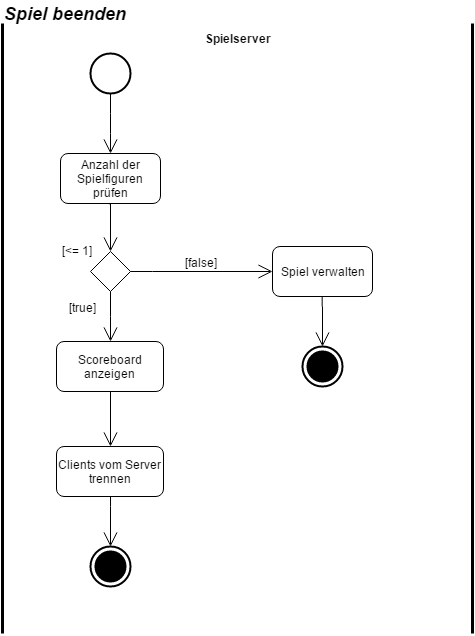

The diagram above was exported from draw.io. Its source (the exported page's mxGraphModel, read from the mxfile embedded in the PNG):
<mxGraphModel dx="698" dy="734" grid="1" gridSize="10" guides="1" tooltips="1" connect="1" arrows="1" fold="1" page="1" pageScale="1" pageWidth="826" pageHeight="1169" math="0" shadow="0">
  <root>
    <mxCell id="0" />
    <mxCell id="1" parent="0" />
    <mxCell id="204498defef55edb-1" value="" style="shape=ellipse;html=1;illColor=#000000;strokeWidth=2;verticalLabelPosition=bottom;verticalAlignment=top;" vertex="1" parent="1">
      <mxGeometry x="138" y="70" width="40" height="40" as="geometry" />
    </mxCell>
    <mxCell id="204498defef55edb-2" value="Anzahl der Spielfiguren prüfen" style="shape=rect;html=1;rounded=1;whiteSpace=wrap;" vertex="1" parent="1">
      <mxGeometry x="108" y="170" width="100" height="50" as="geometry" />
    </mxCell>
    <mxCell id="204498defef55edb-5" value="" style="edgeStyle=elbowEdgeStyle;html=1;elbow=horizontal;endArrow=open;labelBackgroundColor=none;endSize=12;entryX=0.5;entryY=0;exitX=0.5;exitY=1;" edge="1" parent="1" source="204498defef55edb-1" target="204498defef55edb-2">
      <mxGeometry x="190" y="180" as="geometry">
        <mxPoint x="120" y="130" as="sourcePoint" />
        <mxPoint x="550" y="180" as="targetPoint" />
        <Array as="points" />
      </mxGeometry>
    </mxCell>
    <mxCell id="204498defef55edb-6" value="" style="shape=rhombus;html=1;whiteSpace=wrap;verticalLabelPosition=bottom;verticalAlignment=top;" vertex="1" parent="1">
      <mxGeometry x="138" y="268" width="40" height="40" as="geometry" />
    </mxCell>
    <mxCell id="204498defef55edb-7" value="" style="edgeStyle=elbowEdgeStyle;html=1;elbow=horizontal;align=right;verticalAlign=bottom;endArrow=none;rounded=0;labelBackgroundColor=none;startArrow=open;startSize=12;entryX=0.5;entryY=1;exitX=0.5;exitY=0;" edge="1" parent="1" source="204498defef55edb-6">
      <mxGeometry relative="1" as="geometry">
        <mxPoint x="156.34482758620697" y="220.27586206896558" as="targetPoint" />
        <Array as="points">
          <mxPoint x="158" y="280" />
          <mxPoint x="148" y="290" />
        </Array>
        <mxPoint x="260" y="290" as="sourcePoint" />
      </mxGeometry>
    </mxCell>
    <mxCell id="204498defef55edb-8" value="&lt;font style=&quot;font-size: 12px&quot;&gt;[false]&lt;/font&gt;" style="edgeStyle=elbowEdgeStyle;html=1;elbow=vertical;verticalAlign=bottom;endArrow=open;rounded=0;labelBackgroundColor=none;endSize=12;exitX=1;exitY=0.5;entryX=0;entryY=0.5;" edge="1" parent="1" source="204498defef55edb-6" target="204498defef55edb-11">
      <mxGeometry relative="1" as="geometry">
        <mxPoint x="340" y="293" as="targetPoint" />
        <Array as="points">
          <mxPoint x="200" y="288" />
          <mxPoint x="230" y="293" />
          <mxPoint x="210" y="288" />
        </Array>
        <mxPoint x="240" y="313" as="sourcePoint" />
      </mxGeometry>
    </mxCell>
    <mxCell id="204498defef55edb-9" value="&lt;font style=&quot;font-size: 12px&quot;&gt;[true]&lt;/font&gt;" style="edgeStyle=elbowEdgeStyle;html=1;elbow=vertical;verticalAlign=bottom;endArrow=open;rounded=0;labelBackgroundColor=none;endSize=12;exitX=0.5;exitY=1;entryX=0.5;entryY=0;" edge="1" parent="1" source="204498defef55edb-6" target="204498defef55edb-12">
      <mxGeometry x="0.0162" y="-28" relative="1" as="geometry">
        <mxPoint x="130" y="363" as="targetPoint" />
        <Array as="points">
          <mxPoint x="158" y="333" />
          <mxPoint x="210" y="363" />
        </Array>
        <mxPoint as="offset" />
        <mxPoint x="320" y="363" as="sourcePoint" />
      </mxGeometry>
    </mxCell>
    <mxCell id="204498defef55edb-10" value="[&amp;lt;= 1]" style="text;html=1;resizable=0;points=[];autosize=1;align=left;verticalAlign=top;spacingTop=-4;" vertex="1" parent="1">
      <mxGeometry x="108" y="258" width="50" height="20" as="geometry" />
    </mxCell>
    <mxCell id="204498defef55edb-11" value="Spiel verwalten" style="shape=rect;html=1;rounded=1;whiteSpace=wrap;" vertex="1" parent="1">
      <mxGeometry x="320" y="263" width="100" height="50" as="geometry" />
    </mxCell>
    <mxCell id="204498defef55edb-12" value="Scoreboard anzeigen" style="shape=rect;html=1;rounded=1;whiteSpace=wrap;" vertex="1" parent="1">
      <mxGeometry x="104" y="358" width="107" height="50" as="geometry" />
    </mxCell>
    <mxCell id="204498defef55edb-14" value="Clients vom Server trennen" style="shape=rect;html=1;rounded=1;whiteSpace=wrap;" vertex="1" parent="1">
      <mxGeometry x="104" y="463" width="107" height="50" as="geometry" />
    </mxCell>
    <mxCell id="204498defef55edb-15" value="" style="edgeStyle=elbowEdgeStyle;html=1;elbow=horizontal;endArrow=open;labelBackgroundColor=none;endSize=12;exitX=0.5;exitY=1;" edge="1" parent="1" source="204498defef55edb-12" target="204498defef55edb-14">
      <mxGeometry x="200" y="523" as="geometry">
        <mxPoint x="200" y="523" as="sourcePoint" />
      </mxGeometry>
    </mxCell>
    <mxCell id="204498defef55edb-16" value="" style="html=1;shape=mxgraph.sysml.actFinal;strokeWidth=2;verticalLabelPosition=bottom;verticalAlignment=top;" vertex="1" parent="1">
      <mxGeometry x="138" y="563" width="40" height="40" as="geometry" />
    </mxCell>
    <mxCell id="204498defef55edb-21" value="&lt;font style=&quot;font-size: 12px&quot;&gt;&lt;b&gt;Spielserver&lt;/b&gt;&lt;/font&gt;" style="html=1;shape=mxgraph.sysml.actPart;strokeWidth=3;verticalAlign=top;rotation=0;whiteSpace=wrap;" vertex="1" parent="1">
      <mxGeometry x="50" y="40" width="470" height="610" as="geometry" />
    </mxCell>
    <mxCell id="204498defef55edb-22" value="&lt;font style=&quot;font-size: 18px&quot;&gt;&lt;b&gt;&lt;i&gt;Spiel beenden&lt;/i&gt;&lt;/b&gt;&lt;/font&gt;" style="text;html=1;resizable=0;points=[];autosize=1;align=left;verticalAlign=top;spacingTop=-4;" vertex="1" parent="1">
      <mxGeometry x="50" y="18" width="140" height="20" as="geometry" />
    </mxCell>
    <mxCell id="408a2002174dc633-7" value="" style="edgeStyle=elbowEdgeStyle;html=1;elbow=vertical;verticalAlign=bottom;endArrow=open;rounded=0;labelBackgroundColor=none;endSize=12;exitX=0.5;exitY=1;entryX=0.509;entryY=-0.002;entryPerimeter=0;" edge="1" parent="1" source="204498defef55edb-14" target="204498defef55edb-16">
      <mxGeometry x="187.34482758620697" y="297.75862068965523" as="geometry">
        <mxPoint x="157" y="553" as="targetPoint" />
        <Array as="points">
          <mxPoint x="157" y="523" />
          <mxPoint x="157" y="563" />
          <mxPoint x="219" y="298" />
        </Array>
        <mxPoint x="290" y="563" as="sourcePoint" />
      </mxGeometry>
    </mxCell>
    <mxCell id="408a2002174dc633-8" value="" style="html=1;shape=mxgraph.sysml.actFinal;strokeWidth=2;verticalLabelPosition=bottom;verticalAlignment=top;" vertex="1" parent="1">
      <mxGeometry x="350" y="363" width="40" height="40" as="geometry" />
    </mxCell>
    <mxCell id="408a2002174dc633-9" value="" style="edgeStyle=elbowEdgeStyle;html=1;elbow=vertical;verticalAlign=bottom;endArrow=open;rounded=0;labelBackgroundColor=none;endSize=12;exitX=0.5;exitY=1;entryX=0.509;entryY=-0.002;entryPerimeter=0;" edge="1" parent="1" target="408a2002174dc633-8">
      <mxGeometry x="399.344827586207" y="97.75862068965523" as="geometry">
        <mxPoint x="369" y="353" as="targetPoint" />
        <Array as="points">
          <mxPoint x="369" y="323" />
          <mxPoint x="369" y="363" />
          <mxPoint x="431" y="98" />
        </Array>
        <mxPoint x="369.65517241379325" y="313.2758620689656" as="sourcePoint" />
      </mxGeometry>
    </mxCell>
  </root>
</mxGraphModel>